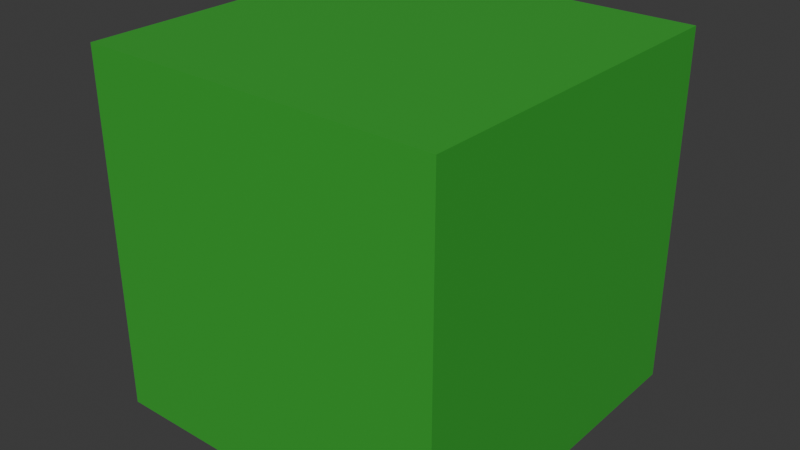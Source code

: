 # Source: D6.blend  (saved by Blender 4.5.90; exported with 4.5.12 LTS)
import bpy
from mathutils import Matrix  # noqa: F401  (used for matrix-valued properties, if any)

bpy.ops.wm.read_factory_settings(use_empty=True)
scene = bpy.context.scene
scene.name = 'Scene'

# ---- collections
col_collection = bpy.data.collections.new('Collection'); scene.collection.children.link(col_collection)

# ---- materials (node trees are filled in below, after node groups)
mat_diemat = bpy.data.materials.new('DieMat')
mat_diemat.alpha_threshold = 0.0
mat_diemat.roughness = 0.5
mat_diemat.line_color = (0.0, 0.0, 0.0, 1.0)

# ---- material node trees
mat_diemat.use_nodes = True; mat_diemat.node_tree.nodes.clear()
_N = mat_diemat.node_tree.nodes; _L = mat_diemat.node_tree.links
n0 = _N.new('ShaderNodeOutputMaterial'); n0.name = 'Material Output'; n0.location = (200, 100)
n1 = _N.new('ShaderNodeBsdfPrincipled'); n1.name = 'Principled BSDF'; n1.location = (-200, 100)
n1.inputs[0].default_value = (0.04301, 0.3908, 0.03786, 1.0)
n1.inputs[3].default_value = 1.45
_L.new(n1.outputs[0], n0.inputs[0])
n0.is_active_output = True

# ---- world
world_world = bpy.data.worlds.new('World'); scene.world = world_world
world_world.use_nodes = True; world_world.node_tree.nodes.clear()
_N = world_world.node_tree.nodes; _L = world_world.node_tree.links
n0 = _N.new('ShaderNodeOutputWorld'); n0.name = 'World Output'; n0.location = (200, 100)
n1 = _N.new('ShaderNodeBackground'); n1.name = 'Background'; n1.location = (-200, 100)
n1.inputs[0].default_value = (0.05088, 0.05088, 0.05088, 1.0)
_L.new(n1.outputs[0], n0.inputs[0])
n0.is_active_output = True
world_world.color = (0.05088, 0.05088, 0.05088)
world_world.sun_shadow_jitter_overblur = 0.0

# ---- meshes
me_diemesh = bpy.data.meshes.new('DieMesh')
me_diemesh.from_pydata([(0.6804, 0.6804, 0.6804), (0.6804, 0.6804, -0.6804), (0.6804, -0.6804, 0.6804), (0.6804, -0.6804, -0.6804), (-0.6804, 0.6804, 0.6804), (-0.6804, 0.6804, -0.6804), (-0.6804, -0.6804, 0.6804), (-0.6804, -0.6804, -0.6804)], [], [(0, 4, 6, 2), (3, 2, 6, 7), (7, 6, 4, 5), (5, 1, 3, 7), (1, 0, 2, 3), (5, 4, 0, 1)])
_uv = me_diemesh.uv_layers.new(name='UVMap')
_uv.uv.foreach_set('vector', [0.625, 0.5, 0.875, 0.5, 0.875, 0.75, 0.625, 0.75, 0.375, 0.75, 0.625, 0.75, 0.625, 1.0, 0.375, 1.0, 0.375, 0.0, 0.625, 0.0, 0.625, 0.25, 0.375, 0.25, 0.125, 0.5, 0.375, 0.5, 0.375, 0.75, 0.125, 0.75, 0.375, 0.5, 0.625, 0.5, 0.625, 0.75, 0.375, 0.75, 0.375, 0.25, 0.625, 0.25, 0.625, 0.5, 0.375, 0.5])
me_diemesh.materials.append(mat_diemat)
me_diemesh.use_mirror_vertex_groups = False
me_diemesh.update()

# ---- objects
ob_diemesh = bpy.data.objects.new('DieMesh', me_diemesh)
ob_value_1 = bpy.data.objects.new('value_1', None)
ob_value_6 = bpy.data.objects.new('value_6', None)
ob_value_4 = bpy.data.objects.new('value_4', None)
ob_value_3 = bpy.data.objects.new('value_3', None)
ob_value_5 = bpy.data.objects.new('value_5', None)
ob_value_2 = bpy.data.objects.new('value_2', None)

# ---- transforms, parenting, visibility, modifiers, constraints
ob_diemesh.location = (0.0, 0.0, 0.0)
ob_diemesh.lock_rotations_4d = False
ob_diemesh.empty_display_type = 'ARROWS'
ob_diemesh.lineart.crease_threshold = 0.0
ob_value_1.parent = ob_diemesh
ob_value_1.location = (0.0, 0.0, 0.6804)
ob_value_1.empty_display_size = 0.6804
ob_value_6.parent = ob_diemesh
ob_value_6.location = (0.0, 0.0, -0.6804)
ob_value_6.empty_display_size = 0.6804
ob_value_4.parent = ob_diemesh
ob_value_4.location = (0.6804, 0.0, 0.0)
ob_value_4.empty_display_size = 0.6804
ob_value_3.parent = ob_diemesh
ob_value_3.location = (-0.6804, 0.0, 0.0)
ob_value_3.empty_display_size = 0.6804
ob_value_5.parent = ob_diemesh
ob_value_5.location = (0.0, 0.6804, 0.0)
ob_value_5.empty_display_size = 0.6804
ob_value_2.parent = ob_diemesh
ob_value_2.location = (0.0, -0.6804, 0.0)
ob_value_2.empty_display_size = 0.6804

# ---- collection membership
col_collection.objects.link(ob_diemesh)
col_collection.objects.link(ob_value_1)
col_collection.objects.link(ob_value_6)
col_collection.objects.link(ob_value_4)
col_collection.objects.link(ob_value_3)
col_collection.objects.link(ob_value_5)
col_collection.objects.link(ob_value_2)

# ---- scene / render settings (as saved in the file)
scene.frame_start = 1; scene.frame_end = 250; scene.frame_set(1)
scene.render.engine = 'BLENDER_EEVEE_NEXT'
bpy.context.view_layer.update()

# ---- added for rendering (the .blend has no active camera and no usable light): camera, sun
cam_auto = bpy.data.cameras.new('AutoCamera')
cam_auto.lens = 50.0
cam_auto.sensor_width = 36.0
cam_auto.clip_end = 1000.0
ob_auto_camera = bpy.data.objects.new('AutoCamera', cam_auto)
scene.collection.objects.link(ob_auto_camera)
ob_auto_camera.location = (2.18078, -2.61693, 1.74462)
ob_auto_camera.rotation_euler = (1.09748, -7.21219e-08, 0.694738)
scene.camera = ob_auto_camera
light_auto_sun = bpy.data.lights.new('AutoSun', 'SUN')
light_auto_sun.energy = 3.0
light_auto_sun.angle = 0.0523599
ob_auto_sun = bpy.data.objects.new('AutoSun', light_auto_sun)
scene.collection.objects.link(ob_auto_sun)
ob_auto_sun.rotation_euler = (0.872665, 0.174533, 0.523599)
bpy.context.view_layer.update()
